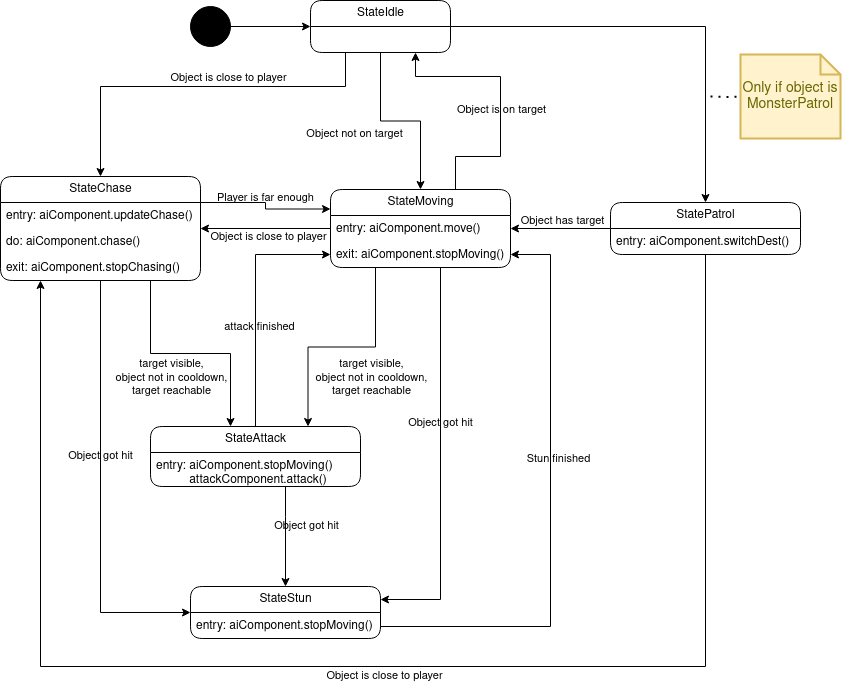

The diagram above was exported from draw.io. Its source (the exported page's mxGraphModel, read from the mxfile embedded in the PNG):
<mxGraphModel dx="880" dy="394" grid="1" gridSize="10" guides="1" tooltips="1" connect="1" arrows="1" fold="1" page="1" pageScale="1" pageWidth="850" pageHeight="1100" background="none" math="0" shadow="0">
  <root>
    <mxCell id="0" />
    <mxCell id="1" parent="0" />
    <mxCell id="QddU0PZ1FBO4ZhYbs0aj-7" value="" style="edgeStyle=orthogonalEdgeStyle;rounded=0;orthogonalLoop=1;jettySize=auto;html=1;" parent="1" source="QddU0PZ1FBO4ZhYbs0aj-3" target="QddU0PZ1FBO4ZhYbs0aj-8" edge="1">
      <mxGeometry relative="1" as="geometry">
        <mxPoint x="300" y="130" as="targetPoint" />
      </mxGeometry>
    </mxCell>
    <mxCell id="QddU0PZ1FBO4ZhYbs0aj-3" value="" style="ellipse;whiteSpace=wrap;html=1;rounded=0;shadow=0;comic=0;labelBackgroundColor=none;strokeWidth=1;fillColor=#000000;fontFamily=Verdana;fontSize=12;align=center;" parent="1" vertex="1">
      <mxGeometry x="190" y="110" width="40" height="40" as="geometry" />
    </mxCell>
    <mxCell id="QddU0PZ1FBO4ZhYbs0aj-49" style="edgeStyle=orthogonalEdgeStyle;rounded=0;orthogonalLoop=1;jettySize=auto;html=1;exitX=0.25;exitY=1;exitDx=0;exitDy=0;entryX=0.5;entryY=0;entryDx=0;entryDy=0;" parent="1" source="QddU0PZ1FBO4ZhYbs0aj-8" target="QddU0PZ1FBO4ZhYbs0aj-12" edge="1">
      <mxGeometry relative="1" as="geometry">
        <Array as="points">
          <mxPoint x="345" y="190" />
          <mxPoint x="100" y="190" />
        </Array>
      </mxGeometry>
    </mxCell>
    <mxCell id="QddU0PZ1FBO4ZhYbs0aj-72" value="Object is close to player" style="edgeLabel;html=1;align=center;verticalAlign=middle;resizable=0;points=[];labelBackgroundColor=none;" parent="QddU0PZ1FBO4ZhYbs0aj-49" vertex="1" connectable="0">
      <mxGeometry x="-0.174" relative="1" as="geometry">
        <mxPoint y="-10" as="offset" />
      </mxGeometry>
    </mxCell>
    <mxCell id="QddU0PZ1FBO4ZhYbs0aj-50" style="edgeStyle=orthogonalEdgeStyle;rounded=0;orthogonalLoop=1;jettySize=auto;html=1;exitX=0.5;exitY=1;exitDx=0;exitDy=0;" parent="1" source="QddU0PZ1FBO4ZhYbs0aj-8" target="QddU0PZ1FBO4ZhYbs0aj-20" edge="1">
      <mxGeometry relative="1" as="geometry" />
    </mxCell>
    <mxCell id="QddU0PZ1FBO4ZhYbs0aj-70" value="&lt;div&gt;Object not on target&lt;/div&gt;" style="edgeLabel;html=1;align=center;verticalAlign=middle;resizable=0;points=[];labelBackgroundColor=none;" parent="QddU0PZ1FBO4ZhYbs0aj-50" vertex="1" connectable="0">
      <mxGeometry x="0.0484" y="2" relative="1" as="geometry">
        <mxPoint x="-51" y="14" as="offset" />
      </mxGeometry>
    </mxCell>
    <mxCell id="QddU0PZ1FBO4ZhYbs0aj-51" style="edgeStyle=orthogonalEdgeStyle;rounded=0;orthogonalLoop=1;jettySize=auto;html=1;entryX=0.5;entryY=0;entryDx=0;entryDy=0;" parent="1" source="QddU0PZ1FBO4ZhYbs0aj-8" target="QddU0PZ1FBO4ZhYbs0aj-16" edge="1">
      <mxGeometry relative="1" as="geometry" />
    </mxCell>
    <mxCell id="QddU0PZ1FBO4ZhYbs0aj-8" value="&lt;div&gt;StateIdle&lt;/div&gt;" style="swimlane;fontStyle=0;childLayout=stackLayout;horizontal=1;startSize=26;fillColor=none;horizontalStack=0;resizeParent=1;resizeParentMax=0;resizeLast=0;collapsible=1;marginBottom=0;html=1;rounded=1;" parent="1" vertex="1">
      <mxGeometry x="310" y="104" width="140" height="52" as="geometry">
        <mxRectangle x="310" y="230" width="60" height="30" as="alternateBounds" />
      </mxGeometry>
    </mxCell>
    <mxCell id="QddU0PZ1FBO4ZhYbs0aj-52" style="edgeStyle=orthogonalEdgeStyle;rounded=0;orthogonalLoop=1;jettySize=auto;html=1;exitX=0.5;exitY=1;exitDx=0;exitDy=0;entryX=0;entryY=0.5;entryDx=0;entryDy=0;" parent="1" source="QddU0PZ1FBO4ZhYbs0aj-12" target="QddU0PZ1FBO4ZhYbs0aj-32" edge="1">
      <mxGeometry relative="1" as="geometry">
        <mxPoint x="170" y="810" as="targetPoint" />
      </mxGeometry>
    </mxCell>
    <mxCell id="QddU0PZ1FBO4ZhYbs0aj-81" value="Object got hit" style="edgeLabel;html=1;align=center;verticalAlign=middle;resizable=0;points=[];labelBackgroundColor=none;" parent="QddU0PZ1FBO4ZhYbs0aj-52" vertex="1" connectable="0">
      <mxGeometry x="-0.1742" relative="1" as="geometry">
        <mxPoint x="-1" as="offset" />
      </mxGeometry>
    </mxCell>
    <mxCell id="QddU0PZ1FBO4ZhYbs0aj-57" value="" style="edgeStyle=orthogonalEdgeStyle;rounded=0;orthogonalLoop=1;jettySize=auto;html=1;exitX=1;exitY=0.25;exitDx=0;exitDy=0;entryX=0;entryY=0.25;entryDx=0;entryDy=0;" parent="1" source="QddU0PZ1FBO4ZhYbs0aj-12" target="QddU0PZ1FBO4ZhYbs0aj-20" edge="1">
      <mxGeometry relative="1" as="geometry" />
    </mxCell>
    <mxCell id="QddU0PZ1FBO4ZhYbs0aj-90" value="Player is far enough" style="edgeLabel;html=1;align=center;verticalAlign=middle;resizable=0;points=[];labelBackgroundColor=none;" parent="QddU0PZ1FBO4ZhYbs0aj-57" vertex="1" connectable="0">
      <mxGeometry x="0.0133" y="-1" relative="1" as="geometry">
        <mxPoint y="-10" as="offset" />
      </mxGeometry>
    </mxCell>
    <mxCell id="QddU0PZ1FBO4ZhYbs0aj-63" style="edgeStyle=orthogonalEdgeStyle;rounded=0;orthogonalLoop=1;jettySize=auto;html=1;exitX=0.75;exitY=1;exitDx=0;exitDy=0;entryX=0.381;entryY=0;entryDx=0;entryDy=0;entryPerimeter=0;" parent="1" source="QddU0PZ1FBO4ZhYbs0aj-12" target="QddU0PZ1FBO4ZhYbs0aj-28" edge="1">
      <mxGeometry relative="1" as="geometry">
        <Array as="points">
          <mxPoint x="150" y="457" />
          <mxPoint x="230" y="457" />
        </Array>
      </mxGeometry>
    </mxCell>
    <mxCell id="QddU0PZ1FBO4ZhYbs0aj-80" value="target visible,&lt;br&gt;object not in cooldown,&lt;br&gt;target reachable" style="edgeLabel;html=1;align=center;verticalAlign=middle;resizable=0;points=[];labelBackgroundColor=none;" parent="QddU0PZ1FBO4ZhYbs0aj-63" vertex="1" connectable="0">
      <mxGeometry x="-0.0163" y="-3" relative="1" as="geometry">
        <mxPoint x="-18" y="20" as="offset" />
      </mxGeometry>
    </mxCell>
    <mxCell id="QddU0PZ1FBO4ZhYbs0aj-12" value="&lt;div&gt;StateChase&lt;/div&gt;" style="swimlane;fontStyle=0;childLayout=stackLayout;horizontal=1;startSize=26;fillColor=none;horizontalStack=0;resizeParent=1;resizeParentMax=0;resizeLast=0;collapsible=1;marginBottom=0;html=1;rounded=1;" parent="1" vertex="1">
      <mxGeometry y="280" width="200" height="104" as="geometry">
        <mxRectangle x="310" y="230" width="60" height="30" as="alternateBounds" />
      </mxGeometry>
    </mxCell>
    <mxCell id="QddU0PZ1FBO4ZhYbs0aj-13" value="entry: aiComponent.updateChase()" style="text;strokeColor=none;fillColor=none;align=left;verticalAlign=top;spacingLeft=4;spacingRight=4;overflow=hidden;rotatable=0;points=[[0,0.5],[1,0.5]];portConstraint=eastwest;whiteSpace=wrap;html=1;" parent="QddU0PZ1FBO4ZhYbs0aj-12" vertex="1">
      <mxGeometry y="26" width="200" height="26" as="geometry" />
    </mxCell>
    <mxCell id="QddU0PZ1FBO4ZhYbs0aj-14" value="do: aiComponent.chase()" style="text;strokeColor=none;fillColor=none;align=left;verticalAlign=top;spacingLeft=4;spacingRight=4;overflow=hidden;rotatable=0;points=[[0,0.5],[1,0.5]];portConstraint=eastwest;whiteSpace=wrap;html=1;" parent="QddU0PZ1FBO4ZhYbs0aj-12" vertex="1">
      <mxGeometry y="52" width="200" height="26" as="geometry" />
    </mxCell>
    <mxCell id="QddU0PZ1FBO4ZhYbs0aj-15" value="exit: aiComponent.stopChasing()" style="text;strokeColor=none;fillColor=none;align=left;verticalAlign=top;spacingLeft=4;spacingRight=4;overflow=hidden;rotatable=0;points=[[0,0.5],[1,0.5]];portConstraint=eastwest;whiteSpace=wrap;html=1;" parent="QddU0PZ1FBO4ZhYbs0aj-12" vertex="1">
      <mxGeometry y="78" width="200" height="26" as="geometry" />
    </mxCell>
    <mxCell id="QddU0PZ1FBO4ZhYbs0aj-56" value="" style="edgeStyle=orthogonalEdgeStyle;rounded=0;orthogonalLoop=1;jettySize=auto;html=1;" parent="1" source="QddU0PZ1FBO4ZhYbs0aj-16" target="QddU0PZ1FBO4ZhYbs0aj-20" edge="1">
      <mxGeometry relative="1" as="geometry" />
    </mxCell>
    <mxCell id="QddU0PZ1FBO4ZhYbs0aj-93" value="Object has target" style="edgeLabel;html=1;align=center;verticalAlign=middle;resizable=0;points=[];labelBackgroundColor=none;" parent="QddU0PZ1FBO4ZhYbs0aj-56" vertex="1" connectable="0">
      <mxGeometry y="1" relative="1" as="geometry">
        <mxPoint x="1" y="-10" as="offset" />
      </mxGeometry>
    </mxCell>
    <mxCell id="QddU0PZ1FBO4ZhYbs0aj-16" value="&lt;div&gt;StatePatrol&lt;/div&gt;" style="swimlane;fontStyle=0;childLayout=stackLayout;horizontal=1;startSize=26;fillColor=none;horizontalStack=0;resizeParent=1;resizeParentMax=0;resizeLast=0;collapsible=1;marginBottom=0;html=1;rounded=1;" parent="1" vertex="1">
      <mxGeometry x="610" y="306" width="190" height="52" as="geometry">
        <mxRectangle x="310" y="230" width="60" height="30" as="alternateBounds" />
      </mxGeometry>
    </mxCell>
    <mxCell id="QddU0PZ1FBO4ZhYbs0aj-17" value="entry: aiComponent.switchDest()" style="text;strokeColor=none;fillColor=none;align=left;verticalAlign=top;spacingLeft=4;spacingRight=4;overflow=hidden;rotatable=0;points=[[0,0.5],[1,0.5]];portConstraint=eastwest;whiteSpace=wrap;html=1;" parent="QddU0PZ1FBO4ZhYbs0aj-16" vertex="1">
      <mxGeometry y="26" width="190" height="26" as="geometry" />
    </mxCell>
    <mxCell id="QddU0PZ1FBO4ZhYbs0aj-53" style="edgeStyle=orthogonalEdgeStyle;rounded=0;orthogonalLoop=1;jettySize=auto;html=1;entryX=1;entryY=0.25;entryDx=0;entryDy=0;" parent="1" source="QddU0PZ1FBO4ZhYbs0aj-20" target="QddU0PZ1FBO4ZhYbs0aj-32" edge="1">
      <mxGeometry relative="1" as="geometry">
        <Array as="points">
          <mxPoint x="440" y="703" />
        </Array>
      </mxGeometry>
    </mxCell>
    <mxCell id="QddU0PZ1FBO4ZhYbs0aj-82" value="Object got hit" style="edgeLabel;html=1;align=center;verticalAlign=middle;resizable=0;points=[];labelBackgroundColor=none;" parent="QddU0PZ1FBO4ZhYbs0aj-53" vertex="1" connectable="0">
      <mxGeometry x="-0.0879" relative="1" as="geometry">
        <mxPoint x="-1" y="-25" as="offset" />
      </mxGeometry>
    </mxCell>
    <mxCell id="QddU0PZ1FBO4ZhYbs0aj-62" style="edgeStyle=orthogonalEdgeStyle;rounded=0;orthogonalLoop=1;jettySize=auto;html=1;exitX=0.25;exitY=1;exitDx=0;exitDy=0;entryX=0.75;entryY=0;entryDx=0;entryDy=0;" parent="1" source="QddU0PZ1FBO4ZhYbs0aj-20" target="QddU0PZ1FBO4ZhYbs0aj-28" edge="1">
      <mxGeometry relative="1" as="geometry" />
    </mxCell>
    <mxCell id="QddU0PZ1FBO4ZhYbs0aj-69" style="edgeStyle=orthogonalEdgeStyle;rounded=0;orthogonalLoop=1;jettySize=auto;html=1;exitX=0.75;exitY=0;exitDx=0;exitDy=0;entryX=0.75;entryY=1;entryDx=0;entryDy=0;" parent="1" source="QddU0PZ1FBO4ZhYbs0aj-20" target="QddU0PZ1FBO4ZhYbs0aj-8" edge="1">
      <mxGeometry relative="1" as="geometry">
        <Array as="points">
          <mxPoint x="455" y="260" />
          <mxPoint x="500" y="260" />
          <mxPoint x="500" y="180" />
          <mxPoint x="415" y="180" />
        </Array>
      </mxGeometry>
    </mxCell>
    <mxCell id="QddU0PZ1FBO4ZhYbs0aj-73" value="Object is on target" style="edgeLabel;html=1;align=center;verticalAlign=middle;resizable=0;points=[];labelBackgroundColor=none;" parent="QddU0PZ1FBO4ZhYbs0aj-69" vertex="1" connectable="0">
      <mxGeometry x="-0.0136" y="2" relative="1" as="geometry">
        <mxPoint x="2" y="1" as="offset" />
      </mxGeometry>
    </mxCell>
    <mxCell id="QddU0PZ1FBO4ZhYbs0aj-20" value="&lt;div&gt;StateMoving&lt;/div&gt;" style="swimlane;fontStyle=0;childLayout=stackLayout;horizontal=1;startSize=26;fillColor=none;horizontalStack=0;resizeParent=1;resizeParentMax=0;resizeLast=0;collapsible=1;marginBottom=0;html=1;rounded=1;labelBackgroundColor=none;" parent="1" vertex="1">
      <mxGeometry x="330" y="293" width="180" height="78" as="geometry">
        <mxRectangle x="310" y="230" width="60" height="30" as="alternateBounds" />
      </mxGeometry>
    </mxCell>
    <mxCell id="QddU0PZ1FBO4ZhYbs0aj-21" value="entry: aiComponent.move()" style="text;strokeColor=none;fillColor=none;align=left;verticalAlign=top;spacingLeft=4;spacingRight=4;overflow=hidden;rotatable=0;points=[[0,0.5],[1,0.5]];portConstraint=eastwest;whiteSpace=wrap;html=1;" parent="QddU0PZ1FBO4ZhYbs0aj-20" vertex="1">
      <mxGeometry y="26" width="180" height="26" as="geometry" />
    </mxCell>
    <mxCell id="QddU0PZ1FBO4ZhYbs0aj-23" value="exit: aiComponent.stopMoving()" style="text;strokeColor=none;fillColor=none;align=left;verticalAlign=top;spacingLeft=4;spacingRight=4;overflow=hidden;rotatable=0;points=[[0,0.5],[1,0.5]];portConstraint=eastwest;whiteSpace=wrap;html=1;" parent="QddU0PZ1FBO4ZhYbs0aj-20" vertex="1">
      <mxGeometry y="52" width="180" height="26" as="geometry" />
    </mxCell>
    <mxCell id="QddU0PZ1FBO4ZhYbs0aj-61" style="edgeStyle=orthogonalEdgeStyle;rounded=0;orthogonalLoop=1;jettySize=auto;html=1;entryX=0.5;entryY=0;entryDx=0;entryDy=0;" parent="1" source="QddU0PZ1FBO4ZhYbs0aj-28" target="QddU0PZ1FBO4ZhYbs0aj-32" edge="1">
      <mxGeometry relative="1" as="geometry">
        <Array as="points">
          <mxPoint x="285" y="620" />
          <mxPoint x="285" y="620" />
        </Array>
      </mxGeometry>
    </mxCell>
    <mxCell id="QddU0PZ1FBO4ZhYbs0aj-83" value="Object got hit" style="edgeLabel;html=1;align=center;verticalAlign=middle;resizable=0;points=[];labelBackgroundColor=none;" parent="QddU0PZ1FBO4ZhYbs0aj-61" vertex="1" connectable="0">
      <mxGeometry relative="1" as="geometry">
        <mxPoint x="20" y="-12" as="offset" />
      </mxGeometry>
    </mxCell>
    <mxCell id="QddU0PZ1FBO4ZhYbs0aj-65" style="edgeStyle=orthogonalEdgeStyle;rounded=0;orthogonalLoop=1;jettySize=auto;html=1;exitX=0.5;exitY=0;exitDx=0;exitDy=0;entryX=0;entryY=0.5;entryDx=0;entryDy=0;" parent="1" source="QddU0PZ1FBO4ZhYbs0aj-28" target="QddU0PZ1FBO4ZhYbs0aj-23" edge="1">
      <mxGeometry relative="1" as="geometry" />
    </mxCell>
    <mxCell id="QddU0PZ1FBO4ZhYbs0aj-88" value="attack finished" style="edgeLabel;html=1;align=center;verticalAlign=middle;resizable=0;points=[];labelBackgroundColor=none;" parent="QddU0PZ1FBO4ZhYbs0aj-65" vertex="1" connectable="0">
      <mxGeometry x="-0.244" relative="1" as="geometry">
        <mxPoint x="3" y="-8" as="offset" />
      </mxGeometry>
    </mxCell>
    <mxCell id="QddU0PZ1FBO4ZhYbs0aj-28" value="&lt;div&gt;StateAttack&lt;/div&gt;" style="swimlane;fontStyle=0;childLayout=stackLayout;horizontal=1;startSize=26;fillColor=none;horizontalStack=0;resizeParent=1;resizeParentMax=0;resizeLast=0;collapsible=1;marginBottom=0;html=1;rounded=1;" parent="1" vertex="1">
      <mxGeometry x="150" y="530" width="210" height="60" as="geometry">
        <mxRectangle x="310" y="230" width="60" height="30" as="alternateBounds" />
      </mxGeometry>
    </mxCell>
    <mxCell id="QddU0PZ1FBO4ZhYbs0aj-29" value="entry: aiComponent.stopMoving()&lt;br&gt;&amp;nbsp;&amp;nbsp;&amp;nbsp;&amp;nbsp;&amp;nbsp;&amp;nbsp;&amp;nbsp;&amp;nbsp;&amp;nbsp; attackComponent.attack()" style="text;strokeColor=none;fillColor=none;align=left;verticalAlign=top;spacingLeft=4;spacingRight=4;overflow=hidden;rotatable=0;points=[[0,0.5],[1,0.5]];portConstraint=eastwest;whiteSpace=wrap;html=1;" parent="QddU0PZ1FBO4ZhYbs0aj-28" vertex="1">
      <mxGeometry y="26" width="210" height="34" as="geometry" />
    </mxCell>
    <mxCell id="QddU0PZ1FBO4ZhYbs0aj-32" value="&lt;div&gt;StateStun&lt;/div&gt;" style="swimlane;fontStyle=0;childLayout=stackLayout;horizontal=1;startSize=26;fillColor=none;horizontalStack=0;resizeParent=1;resizeParentMax=0;resizeLast=0;collapsible=1;marginBottom=0;html=1;rounded=1;" parent="1" vertex="1">
      <mxGeometry x="190" y="690" width="190" height="52" as="geometry">
        <mxRectangle x="170" y="810" width="60" height="30" as="alternateBounds" />
      </mxGeometry>
    </mxCell>
    <mxCell id="QddU0PZ1FBO4ZhYbs0aj-33" value="entry: aiComponent.stopMoving()" style="text;strokeColor=none;fillColor=none;align=left;verticalAlign=top;spacingLeft=4;spacingRight=4;overflow=hidden;rotatable=0;points=[[0,0.5],[1,0.5]];portConstraint=eastwest;whiteSpace=wrap;html=1;" parent="QddU0PZ1FBO4ZhYbs0aj-32" vertex="1">
      <mxGeometry y="26" width="190" height="26" as="geometry" />
    </mxCell>
    <mxCell id="QddU0PZ1FBO4ZhYbs0aj-58" style="edgeStyle=orthogonalEdgeStyle;rounded=0;orthogonalLoop=1;jettySize=auto;html=1;entryX=1;entryY=0.5;entryDx=0;entryDy=0;" parent="1" source="QddU0PZ1FBO4ZhYbs0aj-20" target="QddU0PZ1FBO4ZhYbs0aj-12" edge="1">
      <mxGeometry relative="1" as="geometry" />
    </mxCell>
    <mxCell id="QddU0PZ1FBO4ZhYbs0aj-78" value="Object is close to player" style="edgeLabel;html=1;align=center;verticalAlign=middle;resizable=0;points=[];labelBackgroundColor=none;" parent="QddU0PZ1FBO4ZhYbs0aj-58" vertex="1" connectable="0">
      <mxGeometry x="0.0133" y="4" relative="1" as="geometry">
        <mxPoint x="3" y="3" as="offset" />
      </mxGeometry>
    </mxCell>
    <mxCell id="QddU0PZ1FBO4ZhYbs0aj-66" style="edgeStyle=orthogonalEdgeStyle;rounded=0;orthogonalLoop=1;jettySize=auto;html=1;" parent="1" source="QddU0PZ1FBO4ZhYbs0aj-16" target="QddU0PZ1FBO4ZhYbs0aj-12" edge="1">
      <mxGeometry relative="1" as="geometry">
        <mxPoint x="630" y="430" as="sourcePoint" />
        <mxPoint x="110.00000000000001" y="384.00199999999995" as="targetPoint" />
        <Array as="points">
          <mxPoint x="705" y="770" />
          <mxPoint x="40" y="770" />
        </Array>
      </mxGeometry>
    </mxCell>
    <mxCell id="QddU0PZ1FBO4ZhYbs0aj-79" value="&lt;div&gt;Object is close to player&lt;/div&gt;" style="edgeLabel;html=1;align=center;verticalAlign=middle;resizable=0;points=[];labelBackgroundColor=none;" parent="QddU0PZ1FBO4ZhYbs0aj-66" vertex="1" connectable="0">
      <mxGeometry x="0.0037" y="-2" relative="1" as="geometry">
        <mxPoint y="10" as="offset" />
      </mxGeometry>
    </mxCell>
    <mxCell id="QddU0PZ1FBO4ZhYbs0aj-74" value="Only if object is&lt;br&gt;MonsterPatrol" style="shape=note;strokeWidth=2;fontSize=14;size=20;whiteSpace=wrap;html=1;fillColor=#fff2cc;strokeColor=#d6b656;fontColor=#666600;" parent="1" vertex="1">
      <mxGeometry x="740" y="158" width="100" height="84" as="geometry" />
    </mxCell>
    <mxCell id="QddU0PZ1FBO4ZhYbs0aj-84" style="edgeStyle=orthogonalEdgeStyle;rounded=0;orthogonalLoop=1;jettySize=auto;html=1;entryX=1;entryY=0.5;entryDx=0;entryDy=0;exitX=1;exitY=0.5;exitDx=0;exitDy=0;" parent="1" source="QddU0PZ1FBO4ZhYbs0aj-33" target="QddU0PZ1FBO4ZhYbs0aj-23" edge="1">
      <mxGeometry relative="1" as="geometry">
        <mxPoint x="380" y="790" as="sourcePoint" />
        <mxPoint x="450" y="355" as="targetPoint" />
        <Array as="points">
          <mxPoint x="380" y="730" />
          <mxPoint x="550" y="730" />
          <mxPoint x="550" y="358" />
        </Array>
      </mxGeometry>
    </mxCell>
    <mxCell id="QddU0PZ1FBO4ZhYbs0aj-85" value="Stun finished" style="edgeLabel;html=1;align=center;verticalAlign=middle;resizable=0;points=[];labelBackgroundColor=none;" parent="QddU0PZ1FBO4ZhYbs0aj-84" vertex="1" connectable="0">
      <mxGeometry x="0.1887" y="-1" relative="1" as="geometry">
        <mxPoint x="6" y="7" as="offset" />
      </mxGeometry>
    </mxCell>
    <mxCell id="QddU0PZ1FBO4ZhYbs0aj-86" value="target visible,&lt;br&gt;object not in cooldown,&lt;br&gt;target reachable" style="edgeLabel;html=1;align=center;verticalAlign=middle;resizable=0;points=[];labelBackgroundColor=none;" parent="1" vertex="1" connectable="0">
      <mxGeometry x="370" y="480" as="geometry" />
    </mxCell>
    <mxCell id="QddU0PZ1FBO4ZhYbs0aj-92" value="" style="endArrow=none;dashed=1;html=1;dashPattern=1 3;strokeWidth=2;rounded=0;edgeStyle=orthogonalEdgeStyle;entryX=0;entryY=0.5;entryDx=0;entryDy=0;entryPerimeter=0;" parent="1" target="QddU0PZ1FBO4ZhYbs0aj-74" edge="1">
      <mxGeometry width="50" height="50" relative="1" as="geometry">
        <mxPoint x="710" y="200" as="sourcePoint" />
        <mxPoint x="690" y="180" as="targetPoint" />
      </mxGeometry>
    </mxCell>
  </root>
</mxGraphModel>